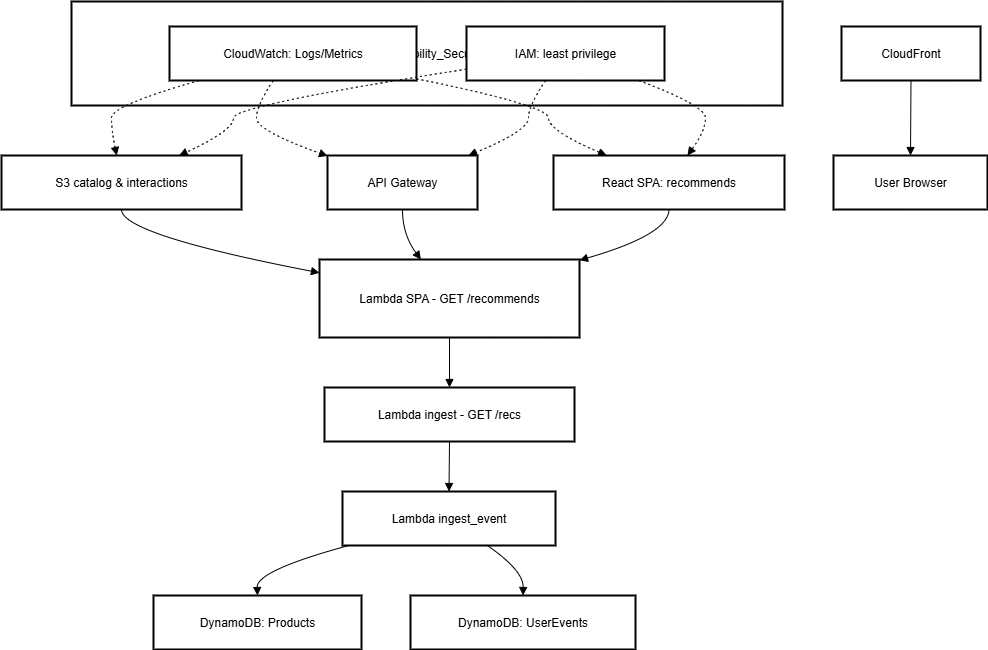

The diagram above was exported from draw.io. Its source (the exported page's mxGraphModel, read from the mxfile embedded in the PNG):
<mxGraphModel dx="1042" dy="623" grid="1" gridSize="10" guides="1" tooltips="1" connect="1" arrows="1" fold="1" page="1" pageScale="1" pageWidth="850" pageHeight="1100" math="0" shadow="0">
  <root>
    <mxCell id="0" />
    <mxCell id="1" parent="0" />
    <mxCell id="iXnDIvhBCKCbPqX_K8o0-28" value="Observability_Security" style="whiteSpace=wrap;strokeWidth=2;" parent="1" vertex="1">
      <mxGeometry x="130" y="20" width="711" height="104" as="geometry" />
    </mxCell>
    <mxCell id="iXnDIvhBCKCbPqX_K8o0-29" value="CloudWatch: Logs/Metrics" style="whiteSpace=wrap;strokeWidth=2;" parent="1" vertex="1">
      <mxGeometry x="228" y="45" width="247" height="54" as="geometry" />
    </mxCell>
    <mxCell id="iXnDIvhBCKCbPqX_K8o0-30" value="IAM: least privilege" style="whiteSpace=wrap;strokeWidth=2;" parent="1" vertex="1">
      <mxGeometry x="525" y="45" width="198" height="54" as="geometry" />
    </mxCell>
    <mxCell id="iXnDIvhBCKCbPqX_K8o0-31" value="S3 catalog &amp; interactions" style="whiteSpace=wrap;strokeWidth=2;" parent="1" vertex="1">
      <mxGeometry x="60" y="174" width="240" height="54" as="geometry" />
    </mxCell>
    <mxCell id="iXnDIvhBCKCbPqX_K8o0-32" value="API Gateway" style="whiteSpace=wrap;strokeWidth=2;" parent="1" vertex="1">
      <mxGeometry x="386" y="174" width="150" height="54" as="geometry" />
    </mxCell>
    <mxCell id="iXnDIvhBCKCbPqX_K8o0-33" value="React SPA: recommends" style="whiteSpace=wrap;strokeWidth=2;" parent="1" vertex="1">
      <mxGeometry x="612" y="174" width="231" height="54" as="geometry" />
    </mxCell>
    <mxCell id="iXnDIvhBCKCbPqX_K8o0-34" value="Lambda SPA - GET /recommends" style="whiteSpace=wrap;strokeWidth=2;" parent="1" vertex="1">
      <mxGeometry x="378" y="278" width="260" height="78" as="geometry" />
    </mxCell>
    <mxCell id="iXnDIvhBCKCbPqX_K8o0-35" value="Lambda ingest - GET /recs" style="whiteSpace=wrap;strokeWidth=2;" parent="1" vertex="1">
      <mxGeometry x="383" y="406" width="250" height="54" as="geometry" />
    </mxCell>
    <mxCell id="iXnDIvhBCKCbPqX_K8o0-36" value="Lambda ingest_event" style="whiteSpace=wrap;strokeWidth=2;" parent="1" vertex="1">
      <mxGeometry x="401" y="510" width="213" height="54" as="geometry" />
    </mxCell>
    <mxCell id="iXnDIvhBCKCbPqX_K8o0-37" value="DynamoDB: Products" style="whiteSpace=wrap;strokeWidth=2;" parent="1" vertex="1">
      <mxGeometry x="212" y="614" width="208" height="54" as="geometry" />
    </mxCell>
    <mxCell id="iXnDIvhBCKCbPqX_K8o0-38" value="DynamoDB: UserEvents" style="whiteSpace=wrap;strokeWidth=2;" parent="1" vertex="1">
      <mxGeometry x="469" y="614" width="225" height="54" as="geometry" />
    </mxCell>
    <mxCell id="iXnDIvhBCKCbPqX_K8o0-39" value="CloudFront" style="whiteSpace=wrap;strokeWidth=2;" parent="1" vertex="1">
      <mxGeometry x="900" y="45" width="139" height="54" as="geometry" />
    </mxCell>
    <mxCell id="iXnDIvhBCKCbPqX_K8o0-40" value="User Browser" style="whiteSpace=wrap;strokeWidth=2;" parent="1" vertex="1">
      <mxGeometry x="892" y="174" width="154" height="54" as="geometry" />
    </mxCell>
    <mxCell id="iXnDIvhBCKCbPqX_K8o0-41" value="" style="curved=1;dashed=1;dashPattern=2 3;startArrow=none;endArrow=block;exitX=0.12;exitY=1;entryX=0.48;entryY=0;rounded=0;" parent="1" source="iXnDIvhBCKCbPqX_K8o0-29" target="iXnDIvhBCKCbPqX_K8o0-31" edge="1">
      <mxGeometry relative="1" as="geometry">
        <Array as="points">
          <mxPoint x="170" y="124" />
          <mxPoint x="170" y="149" />
        </Array>
      </mxGeometry>
    </mxCell>
    <mxCell id="iXnDIvhBCKCbPqX_K8o0-42" value="" style="curved=1;dashed=1;dashPattern=2 3;startArrow=none;endArrow=block;exitX=0.42;exitY=1;entryX=0;entryY=0.01;rounded=0;" parent="1" source="iXnDIvhBCKCbPqX_K8o0-29" target="iXnDIvhBCKCbPqX_K8o0-32" edge="1">
      <mxGeometry relative="1" as="geometry">
        <Array as="points">
          <mxPoint x="315" y="124" />
          <mxPoint x="315" y="149" />
        </Array>
      </mxGeometry>
    </mxCell>
    <mxCell id="iXnDIvhBCKCbPqX_K8o0-43" value="" style="curved=1;dashed=1;dashPattern=2 3;startArrow=none;endArrow=block;exitX=1;exitY=0.97;entryX=0.23;entryY=0;rounded=0;" parent="1" source="iXnDIvhBCKCbPqX_K8o0-29" target="iXnDIvhBCKCbPqX_K8o0-33" edge="1">
      <mxGeometry relative="1" as="geometry">
        <Array as="points">
          <mxPoint x="607" y="124" />
          <mxPoint x="607" y="149" />
        </Array>
      </mxGeometry>
    </mxCell>
    <mxCell id="iXnDIvhBCKCbPqX_K8o0-44" value="" style="curved=1;dashed=1;dashPattern=2 3;startArrow=none;endArrow=block;exitX=0;exitY=0.79;entryX=0.74;entryY=0;rounded=0;" parent="1" source="iXnDIvhBCKCbPqX_K8o0-30" target="iXnDIvhBCKCbPqX_K8o0-31" edge="1">
      <mxGeometry relative="1" as="geometry">
        <Array as="points">
          <mxPoint x="292" y="124" />
          <mxPoint x="292" y="149" />
        </Array>
      </mxGeometry>
    </mxCell>
    <mxCell id="iXnDIvhBCKCbPqX_K8o0-45" value="" style="curved=1;dashed=1;dashPattern=2 3;startArrow=none;endArrow=block;exitX=0.4;exitY=1;entryX=0.94;entryY=0;rounded=0;" parent="1" source="iXnDIvhBCKCbPqX_K8o0-30" target="iXnDIvhBCKCbPqX_K8o0-32" edge="1">
      <mxGeometry relative="1" as="geometry">
        <Array as="points">
          <mxPoint x="587" y="124" />
          <mxPoint x="587" y="149" />
        </Array>
      </mxGeometry>
    </mxCell>
    <mxCell id="iXnDIvhBCKCbPqX_K8o0-46" value="" style="curved=1;dashed=1;dashPattern=2 3;startArrow=none;endArrow=block;exitX=0.87;exitY=1;entryX=0.58;entryY=0;rounded=0;" parent="1" source="iXnDIvhBCKCbPqX_K8o0-30" target="iXnDIvhBCKCbPqX_K8o0-33" edge="1">
      <mxGeometry relative="1" as="geometry">
        <Array as="points">
          <mxPoint x="764" y="124" />
          <mxPoint x="764" y="149" />
        </Array>
      </mxGeometry>
    </mxCell>
    <mxCell id="iXnDIvhBCKCbPqX_K8o0-47" value="" style="curved=1;startArrow=none;endArrow=block;exitX=0.5;exitY=1;entryX=0;entryY=0.17;rounded=0;" parent="1" source="iXnDIvhBCKCbPqX_K8o0-31" target="iXnDIvhBCKCbPqX_K8o0-34" edge="1">
      <mxGeometry relative="1" as="geometry">
        <Array as="points">
          <mxPoint x="180" y="253" />
        </Array>
      </mxGeometry>
    </mxCell>
    <mxCell id="iXnDIvhBCKCbPqX_K8o0-48" value="" style="curved=1;startArrow=none;endArrow=block;exitX=0.5;exitY=1;entryX=0.39;entryY=0;rounded=0;" parent="1" source="iXnDIvhBCKCbPqX_K8o0-32" target="iXnDIvhBCKCbPqX_K8o0-34" edge="1">
      <mxGeometry relative="1" as="geometry">
        <Array as="points">
          <mxPoint x="461" y="253" />
        </Array>
      </mxGeometry>
    </mxCell>
    <mxCell id="iXnDIvhBCKCbPqX_K8o0-49" value="" style="curved=1;startArrow=none;endArrow=block;exitX=0.5;exitY=1;entryX=1;entryY=0.01;rounded=0;" parent="1" source="iXnDIvhBCKCbPqX_K8o0-33" target="iXnDIvhBCKCbPqX_K8o0-34" edge="1">
      <mxGeometry relative="1" as="geometry">
        <Array as="points">
          <mxPoint x="727" y="253" />
        </Array>
      </mxGeometry>
    </mxCell>
    <mxCell id="iXnDIvhBCKCbPqX_K8o0-50" value="" style="curved=1;startArrow=none;endArrow=block;exitX=0.5;exitY=1;entryX=0.5;entryY=0;rounded=0;" parent="1" source="iXnDIvhBCKCbPqX_K8o0-34" target="iXnDIvhBCKCbPqX_K8o0-35" edge="1">
      <mxGeometry relative="1" as="geometry">
        <Array as="points" />
      </mxGeometry>
    </mxCell>
    <mxCell id="iXnDIvhBCKCbPqX_K8o0-51" value="" style="curved=1;startArrow=none;endArrow=block;exitX=0.5;exitY=1;entryX=0.5;entryY=0;rounded=0;" parent="1" source="iXnDIvhBCKCbPqX_K8o0-35" target="iXnDIvhBCKCbPqX_K8o0-36" edge="1">
      <mxGeometry relative="1" as="geometry">
        <Array as="points" />
      </mxGeometry>
    </mxCell>
    <mxCell id="iXnDIvhBCKCbPqX_K8o0-52" value="" style="curved=1;startArrow=none;endArrow=block;exitX=0.03;exitY=1;entryX=0.5;entryY=0;rounded=0;" parent="1" source="iXnDIvhBCKCbPqX_K8o0-36" target="iXnDIvhBCKCbPqX_K8o0-37" edge="1">
      <mxGeometry relative="1" as="geometry">
        <Array as="points">
          <mxPoint x="315" y="589" />
        </Array>
      </mxGeometry>
    </mxCell>
    <mxCell id="iXnDIvhBCKCbPqX_K8o0-53" value="" style="curved=1;startArrow=none;endArrow=block;exitX=0.68;exitY=1;entryX=0.5;entryY=0;rounded=0;" parent="1" source="iXnDIvhBCKCbPqX_K8o0-36" target="iXnDIvhBCKCbPqX_K8o0-38" edge="1">
      <mxGeometry relative="1" as="geometry">
        <Array as="points">
          <mxPoint x="582" y="589" />
        </Array>
      </mxGeometry>
    </mxCell>
    <mxCell id="iXnDIvhBCKCbPqX_K8o0-54" value="" style="curved=1;startArrow=none;endArrow=block;exitX=0.5;exitY=1;entryX=0.5;entryY=0;rounded=0;" parent="1" source="iXnDIvhBCKCbPqX_K8o0-39" target="iXnDIvhBCKCbPqX_K8o0-40" edge="1">
      <mxGeometry relative="1" as="geometry">
        <Array as="points" />
      </mxGeometry>
    </mxCell>
  </root>
</mxGraphModel>